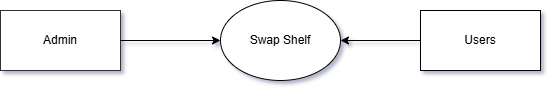

The diagram above was exported from draw.io. Its source (the exported page's mxGraphModel, read from the mxfile embedded in the PNG):
<mxGraphModel dx="1120" dy="468" grid="1" gridSize="10" guides="1" tooltips="1" connect="1" arrows="1" fold="1" page="1" pageScale="1" pageWidth="850" pageHeight="1100" math="0" shadow="0">
  <root>
    <mxCell id="0" />
    <mxCell id="1" parent="0" />
    <mxCell id="-6rFwmP8BCURfYP4szrE-6" value="Users" style="whiteSpace=wrap;html=1;fillColor=light-dark(#FFFFFF,var(--ge-dark-color, #121212));" parent="1" vertex="1">
      <mxGeometry x="560" y="220" width="120" height="60" as="geometry" />
    </mxCell>
    <mxCell id="-6rFwmP8BCURfYP4szrE-7" value="Admin" style="whiteSpace=wrap;html=1;strokeColor=light-dark(#333333,#FFFFFF);fillColor=light-dark(#FFFFFF,var(--ge-dark-color, #121212));" parent="1" vertex="1">
      <mxGeometry x="140" y="220" width="120" height="60" as="geometry" />
    </mxCell>
    <mxCell id="-6rFwmP8BCURfYP4szrE-9" value="" style="edgeStyle=none;orthogonalLoop=1;jettySize=auto;html=1;rounded=0;exitX=1;exitY=0.5;exitDx=0;exitDy=0;entryX=0;entryY=0.5;entryDx=0;entryDy=0;fillColor=light-dark(#FFFFFF,var(--ge-dark-color, #121212));" parent="1" edge="1" source="-6rFwmP8BCURfYP4szrE-7">
      <mxGeometry width="100" relative="1" as="geometry">
        <mxPoint x="290" y="210" as="sourcePoint" />
        <mxPoint x="360" y="250" as="targetPoint" />
        <Array as="points" />
      </mxGeometry>
    </mxCell>
    <mxCell id="LtqmmzwTQ_gwVs9hvDSe-4" value="" style="endArrow=classic;html=1;rounded=0;exitX=0;exitY=0.5;exitDx=0;exitDy=0;entryX=1;entryY=0.5;entryDx=0;entryDy=0;entryPerimeter=0;fillColor=light-dark(#FFFFFF,var(--ge-dark-color, #121212));" parent="1" edge="1" source="-6rFwmP8BCURfYP4szrE-6">
      <mxGeometry width="50" height="50" relative="1" as="geometry">
        <mxPoint x="550" y="190" as="sourcePoint" />
        <mxPoint x="480" y="250" as="targetPoint" />
      </mxGeometry>
    </mxCell>
    <mxCell id="-Qsr3luJEJBE91VFdZJO-2" value="Swap Shelf" style="ellipse;whiteSpace=wrap;html=1;" vertex="1" parent="1">
      <mxGeometry x="360" y="210" width="120" height="80" as="geometry" />
    </mxCell>
  </root>
</mxGraphModel>